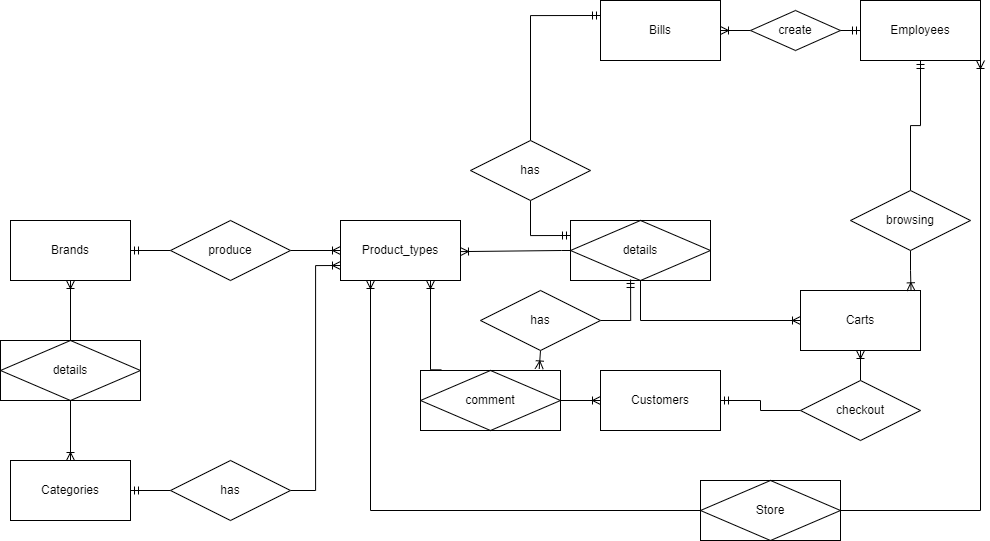

The diagram above was exported from draw.io. Its source (the exported page's mxGraphModel, read from the mxfile embedded in the PNG):
<mxGraphModel dx="2734" dy="2202" grid="1" gridSize="10" guides="1" tooltips="1" connect="1" arrows="1" fold="1" page="1" pageScale="1" pageWidth="850" pageHeight="1100" math="0" shadow="0" extFonts="Permanent Marker^https://fonts.googleapis.com/css?family=Permanent+Marker">
  <root>
    <mxCell id="0" />
    <mxCell id="1" parent="0" />
    <mxCell id="XC2ODhsIGOAUa3YbhqNS-5" value="Product_types" style="rounded=0;whiteSpace=wrap;html=1;" parent="1" vertex="1">
      <mxGeometry x="120" y="210" width="120" height="60" as="geometry" />
    </mxCell>
    <mxCell id="XC2ODhsIGOAUa3YbhqNS-8" value="Brands" style="rounded=0;whiteSpace=wrap;html=1;" parent="1" vertex="1">
      <mxGeometry x="-210" y="210" width="120" height="60" as="geometry" />
    </mxCell>
    <mxCell id="XC2ODhsIGOAUa3YbhqNS-10" value="Employees" style="rounded=0;whiteSpace=wrap;html=1;" parent="1" vertex="1">
      <mxGeometry x="640" y="-10" width="120" height="60" as="geometry" />
    </mxCell>
    <mxCell id="XC2ODhsIGOAUa3YbhqNS-13" value="Customers" style="rounded=0;whiteSpace=wrap;html=1;" parent="1" vertex="1">
      <mxGeometry x="380" y="360" width="120" height="60" as="geometry" />
    </mxCell>
    <mxCell id="XC2ODhsIGOAUa3YbhqNS-14" value="Carts" style="rounded=0;whiteSpace=wrap;html=1;" parent="1" vertex="1">
      <mxGeometry x="580" y="280" width="120" height="60" as="geometry" />
    </mxCell>
    <mxCell id="XC2ODhsIGOAUa3YbhqNS-15" value="Bills" style="rounded=0;whiteSpace=wrap;html=1;" parent="1" vertex="1">
      <mxGeometry x="380" y="-10" width="120" height="60" as="geometry" />
    </mxCell>
    <mxCell id="XC2ODhsIGOAUa3YbhqNS-26" value="" style="edgeStyle=orthogonalEdgeStyle;rounded=0;orthogonalLoop=1;jettySize=auto;html=1;endArrow=ERoneToMany;endFill=0;exitX=1;exitY=0.5;exitDx=0;exitDy=0;" parent="1" source="XC2ODhsIGOAUa3YbhqNS-33" target="XC2ODhsIGOAUa3YbhqNS-5" edge="1">
      <mxGeometry relative="1" as="geometry">
        <mxPoint x="70" y="240" as="sourcePoint" />
      </mxGeometry>
    </mxCell>
    <mxCell id="XC2ODhsIGOAUa3YbhqNS-27" value="" style="edgeStyle=orthogonalEdgeStyle;rounded=0;orthogonalLoop=1;jettySize=auto;html=1;endArrow=ERmandOne;endFill=0;exitX=0;exitY=0.5;exitDx=0;exitDy=0;" parent="1" source="XC2ODhsIGOAUa3YbhqNS-33" target="XC2ODhsIGOAUa3YbhqNS-8" edge="1">
      <mxGeometry relative="1" as="geometry">
        <mxPoint x="-60" y="240" as="sourcePoint" />
      </mxGeometry>
    </mxCell>
    <mxCell id="XC2ODhsIGOAUa3YbhqNS-28" value="Categories" style="rounded=0;whiteSpace=wrap;html=1;" parent="1" vertex="1">
      <mxGeometry x="-210" y="450" width="120" height="60" as="geometry" />
    </mxCell>
    <mxCell id="XC2ODhsIGOAUa3YbhqNS-31" value="" style="edgeStyle=orthogonalEdgeStyle;rounded=0;orthogonalLoop=1;jettySize=auto;html=1;exitX=0.5;exitY=0;exitDx=0;exitDy=0;endArrow=ERoneToMany;endFill=0;" parent="1" source="XC2ODhsIGOAUa3YbhqNS-34" target="XC2ODhsIGOAUa3YbhqNS-8" edge="1">
      <mxGeometry relative="1" as="geometry">
        <mxPoint x="-150" y="310" as="sourcePoint" />
      </mxGeometry>
    </mxCell>
    <mxCell id="XC2ODhsIGOAUa3YbhqNS-32" value="" style="edgeStyle=orthogonalEdgeStyle;rounded=0;orthogonalLoop=1;jettySize=auto;html=1;exitX=0.5;exitY=1;exitDx=0;exitDy=0;endArrow=ERoneToMany;endFill=0;" parent="1" source="XC2ODhsIGOAUa3YbhqNS-34" target="XC2ODhsIGOAUa3YbhqNS-28" edge="1">
      <mxGeometry relative="1" as="geometry">
        <mxPoint x="-150" y="420" as="sourcePoint" />
      </mxGeometry>
    </mxCell>
    <mxCell id="XC2ODhsIGOAUa3YbhqNS-33" value="produce" style="shape=rhombus;perimeter=rhombusPerimeter;whiteSpace=wrap;html=1;align=center;" parent="1" vertex="1">
      <mxGeometry x="-50" y="210" width="120" height="60" as="geometry" />
    </mxCell>
    <mxCell id="XC2ODhsIGOAUa3YbhqNS-34" value="details" style="shape=associativeEntity;whiteSpace=wrap;html=1;align=center;" parent="1" vertex="1">
      <mxGeometry x="-220" y="330" width="140" height="60" as="geometry" />
    </mxCell>
    <mxCell id="XC2ODhsIGOAUa3YbhqNS-38" style="edgeStyle=orthogonalEdgeStyle;rounded=0;orthogonalLoop=1;jettySize=auto;html=1;entryX=0;entryY=0.75;entryDx=0;entryDy=0;endArrow=ERoneToMany;endFill=0;" parent="1" source="XC2ODhsIGOAUa3YbhqNS-37" target="XC2ODhsIGOAUa3YbhqNS-5" edge="1">
      <mxGeometry relative="1" as="geometry" />
    </mxCell>
    <mxCell id="XC2ODhsIGOAUa3YbhqNS-40" value="" style="edgeStyle=orthogonalEdgeStyle;rounded=0;orthogonalLoop=1;jettySize=auto;html=1;endArrow=ERmandOne;endFill=0;" parent="1" source="XC2ODhsIGOAUa3YbhqNS-37" target="XC2ODhsIGOAUa3YbhqNS-28" edge="1">
      <mxGeometry relative="1" as="geometry" />
    </mxCell>
    <mxCell id="XC2ODhsIGOAUa3YbhqNS-37" value="has" style="shape=rhombus;perimeter=rhombusPerimeter;whiteSpace=wrap;html=1;align=center;" parent="1" vertex="1">
      <mxGeometry x="-50" y="450" width="120" height="60" as="geometry" />
    </mxCell>
    <mxCell id="XC2ODhsIGOAUa3YbhqNS-66" value="" style="edgeStyle=orthogonalEdgeStyle;rounded=0;orthogonalLoop=1;jettySize=auto;html=1;endArrow=ERmandOne;endFill=0;" parent="1" source="XC2ODhsIGOAUa3YbhqNS-65" target="XC2ODhsIGOAUa3YbhqNS-13" edge="1">
      <mxGeometry relative="1" as="geometry" />
    </mxCell>
    <mxCell id="XC2ODhsIGOAUa3YbhqNS-67" value="" style="edgeStyle=orthogonalEdgeStyle;rounded=0;orthogonalLoop=1;jettySize=auto;html=1;endArrow=ERoneToMany;endFill=0;" parent="1" source="XC2ODhsIGOAUa3YbhqNS-65" target="XC2ODhsIGOAUa3YbhqNS-14" edge="1">
      <mxGeometry relative="1" as="geometry" />
    </mxCell>
    <mxCell id="XC2ODhsIGOAUa3YbhqNS-65" value="checkout" style="shape=rhombus;perimeter=rhombusPerimeter;whiteSpace=wrap;html=1;align=center;" parent="1" vertex="1">
      <mxGeometry x="580" y="370" width="120" height="60" as="geometry" />
    </mxCell>
    <mxCell id="XC2ODhsIGOAUa3YbhqNS-70" style="edgeStyle=orthogonalEdgeStyle;rounded=0;orthogonalLoop=1;jettySize=auto;html=1;endArrow=ERoneToMany;endFill=0;" parent="1" source="XC2ODhsIGOAUa3YbhqNS-68" edge="1">
      <mxGeometry relative="1" as="geometry">
        <mxPoint x="240" y="240" as="targetPoint" />
        <Array as="points">
          <mxPoint x="341" y="240" />
          <mxPoint x="240" y="241" />
        </Array>
      </mxGeometry>
    </mxCell>
    <mxCell id="XC2ODhsIGOAUa3YbhqNS-71" style="edgeStyle=orthogonalEdgeStyle;rounded=0;orthogonalLoop=1;jettySize=auto;html=1;entryX=0;entryY=0.5;entryDx=0;entryDy=0;exitX=0.5;exitY=1;exitDx=0;exitDy=0;endArrow=ERoneToMany;endFill=0;" parent="1" source="XC2ODhsIGOAUa3YbhqNS-68" target="XC2ODhsIGOAUa3YbhqNS-14" edge="1">
      <mxGeometry relative="1" as="geometry" />
    </mxCell>
    <mxCell id="XC2ODhsIGOAUa3YbhqNS-68" value="details" style="shape=associativeEntity;whiteSpace=wrap;html=1;align=center;" parent="1" vertex="1">
      <mxGeometry x="350" y="210" width="140" height="60" as="geometry" />
    </mxCell>
    <mxCell id="XC2ODhsIGOAUa3YbhqNS-81" style="edgeStyle=orthogonalEdgeStyle;rounded=0;orthogonalLoop=1;jettySize=auto;html=1;entryX=0.75;entryY=1;entryDx=0;entryDy=0;endArrow=ERoneToMany;endFill=0;exitX=0.149;exitY=-0.011;exitDx=0;exitDy=0;exitPerimeter=0;" parent="1" source="XC2ODhsIGOAUa3YbhqNS-80" target="XC2ODhsIGOAUa3YbhqNS-5" edge="1">
      <mxGeometry relative="1" as="geometry">
        <Array as="points">
          <mxPoint x="210" y="359" />
        </Array>
      </mxGeometry>
    </mxCell>
    <mxCell id="XC2ODhsIGOAUa3YbhqNS-83" style="edgeStyle=orthogonalEdgeStyle;rounded=0;orthogonalLoop=1;jettySize=auto;html=1;entryX=0;entryY=0.5;entryDx=0;entryDy=0;exitX=0.5;exitY=1;exitDx=0;exitDy=0;endArrow=ERoneToMany;endFill=0;" parent="1" source="XC2ODhsIGOAUa3YbhqNS-80" target="XC2ODhsIGOAUa3YbhqNS-13" edge="1">
      <mxGeometry relative="1" as="geometry">
        <Array as="points">
          <mxPoint x="300" y="390" />
        </Array>
      </mxGeometry>
    </mxCell>
    <mxCell id="XC2ODhsIGOAUa3YbhqNS-80" value="comment" style="shape=associativeEntity;whiteSpace=wrap;html=1;align=center;" parent="1" vertex="1">
      <mxGeometry x="200" y="360" width="140" height="60" as="geometry" />
    </mxCell>
    <mxCell id="XC2ODhsIGOAUa3YbhqNS-85" value="" style="edgeStyle=orthogonalEdgeStyle;rounded=0;orthogonalLoop=1;jettySize=auto;html=1;endArrow=ERmandOne;endFill=0;entryX=0;entryY=0.25;entryDx=0;entryDy=0;" parent="1" source="XC2ODhsIGOAUa3YbhqNS-84" target="XC2ODhsIGOAUa3YbhqNS-68" edge="1">
      <mxGeometry relative="1" as="geometry" />
    </mxCell>
    <mxCell id="XC2ODhsIGOAUa3YbhqNS-86" style="edgeStyle=orthogonalEdgeStyle;rounded=0;orthogonalLoop=1;jettySize=auto;html=1;entryX=0;entryY=0.25;entryDx=0;entryDy=0;exitX=0.5;exitY=0;exitDx=0;exitDy=0;endArrow=ERmandOne;endFill=0;" parent="1" source="XC2ODhsIGOAUa3YbhqNS-84" target="XC2ODhsIGOAUa3YbhqNS-15" edge="1">
      <mxGeometry relative="1" as="geometry">
        <mxPoint x="310" y="20" as="sourcePoint" />
        <Array as="points">
          <mxPoint x="310" y="5" />
        </Array>
      </mxGeometry>
    </mxCell>
    <mxCell id="XC2ODhsIGOAUa3YbhqNS-84" value="has" style="shape=rhombus;perimeter=rhombusPerimeter;whiteSpace=wrap;html=1;align=center;" parent="1" vertex="1">
      <mxGeometry x="250" y="130" width="120" height="60" as="geometry" />
    </mxCell>
    <mxCell id="XC2ODhsIGOAUa3YbhqNS-88" value="" style="edgeStyle=orthogonalEdgeStyle;rounded=0;orthogonalLoop=1;jettySize=auto;html=1;endArrow=ERmandOne;endFill=0;" parent="1" source="XC2ODhsIGOAUa3YbhqNS-87" target="XC2ODhsIGOAUa3YbhqNS-10" edge="1">
      <mxGeometry relative="1" as="geometry" />
    </mxCell>
    <mxCell id="XC2ODhsIGOAUa3YbhqNS-89" value="" style="edgeStyle=orthogonalEdgeStyle;rounded=0;orthogonalLoop=1;jettySize=auto;html=1;endArrow=ERoneToMany;endFill=0;" parent="1" source="XC2ODhsIGOAUa3YbhqNS-87" target="XC2ODhsIGOAUa3YbhqNS-15" edge="1">
      <mxGeometry relative="1" as="geometry" />
    </mxCell>
    <mxCell id="XC2ODhsIGOAUa3YbhqNS-87" value="create" style="shape=rhombus;perimeter=rhombusPerimeter;whiteSpace=wrap;html=1;align=center;" parent="1" vertex="1">
      <mxGeometry x="530" width="90" height="40" as="geometry" />
    </mxCell>
    <mxCell id="XC2ODhsIGOAUa3YbhqNS-108" style="edgeStyle=orthogonalEdgeStyle;rounded=0;orthogonalLoop=1;jettySize=auto;html=1;entryX=0.429;entryY=0.983;entryDx=0;entryDy=0;entryPerimeter=0;exitX=1;exitY=0.5;exitDx=0;exitDy=0;endArrow=ERmandOne;endFill=0;" parent="1" source="XC2ODhsIGOAUa3YbhqNS-107" target="XC2ODhsIGOAUa3YbhqNS-68" edge="1">
      <mxGeometry relative="1" as="geometry" />
    </mxCell>
    <mxCell id="XC2ODhsIGOAUa3YbhqNS-110" style="edgeStyle=orthogonalEdgeStyle;rounded=0;orthogonalLoop=1;jettySize=auto;html=1;exitX=0.5;exitY=1;exitDx=0;exitDy=0;entryX=0.848;entryY=-0.026;entryDx=0;entryDy=0;entryPerimeter=0;endArrow=ERoneToMany;endFill=0;" parent="1" source="XC2ODhsIGOAUa3YbhqNS-107" target="XC2ODhsIGOAUa3YbhqNS-80" edge="1">
      <mxGeometry relative="1" as="geometry" />
    </mxCell>
    <mxCell id="XC2ODhsIGOAUa3YbhqNS-107" value="has" style="shape=rhombus;perimeter=rhombusPerimeter;whiteSpace=wrap;html=1;align=center;" parent="1" vertex="1">
      <mxGeometry x="260" y="280" width="120" height="60" as="geometry" />
    </mxCell>
    <mxCell id="XC2ODhsIGOAUa3YbhqNS-112" style="edgeStyle=orthogonalEdgeStyle;rounded=0;orthogonalLoop=1;jettySize=auto;html=1;endArrow=ERmandOne;endFill=0;" parent="1" source="XC2ODhsIGOAUa3YbhqNS-111" target="XC2ODhsIGOAUa3YbhqNS-10" edge="1">
      <mxGeometry relative="1" as="geometry" />
    </mxCell>
    <mxCell id="XC2ODhsIGOAUa3YbhqNS-113" style="edgeStyle=orthogonalEdgeStyle;rounded=0;orthogonalLoop=1;jettySize=auto;html=1;entryX=0.921;entryY=0.005;entryDx=0;entryDy=0;entryPerimeter=0;endArrow=ERoneToMany;endFill=0;" parent="1" source="XC2ODhsIGOAUa3YbhqNS-111" target="XC2ODhsIGOAUa3YbhqNS-14" edge="1">
      <mxGeometry relative="1" as="geometry" />
    </mxCell>
    <mxCell id="XC2ODhsIGOAUa3YbhqNS-111" value="browsing" style="shape=rhombus;perimeter=rhombusPerimeter;whiteSpace=wrap;html=1;align=center;" parent="1" vertex="1">
      <mxGeometry x="630" y="180" width="120" height="60" as="geometry" />
    </mxCell>
    <mxCell id="8X2_RWd7q2eEr0MVTYHK-3" style="edgeStyle=orthogonalEdgeStyle;rounded=0;orthogonalLoop=1;jettySize=auto;html=1;entryX=1;entryY=1;entryDx=0;entryDy=0;endArrow=ERoneToMany;endFill=0;" edge="1" parent="1" source="8X2_RWd7q2eEr0MVTYHK-2" target="XC2ODhsIGOAUa3YbhqNS-10">
      <mxGeometry relative="1" as="geometry" />
    </mxCell>
    <mxCell id="8X2_RWd7q2eEr0MVTYHK-4" style="edgeStyle=orthogonalEdgeStyle;rounded=0;orthogonalLoop=1;jettySize=auto;html=1;entryX=0.25;entryY=1;entryDx=0;entryDy=0;endArrow=ERoneToMany;endFill=0;" edge="1" parent="1" source="8X2_RWd7q2eEr0MVTYHK-2" target="XC2ODhsIGOAUa3YbhqNS-5">
      <mxGeometry relative="1" as="geometry" />
    </mxCell>
    <mxCell id="8X2_RWd7q2eEr0MVTYHK-2" value="Store" style="shape=associativeEntity;whiteSpace=wrap;html=1;align=center;" vertex="1" parent="1">
      <mxGeometry x="480" y="470" width="140" height="60" as="geometry" />
    </mxCell>
  </root>
</mxGraphModel>